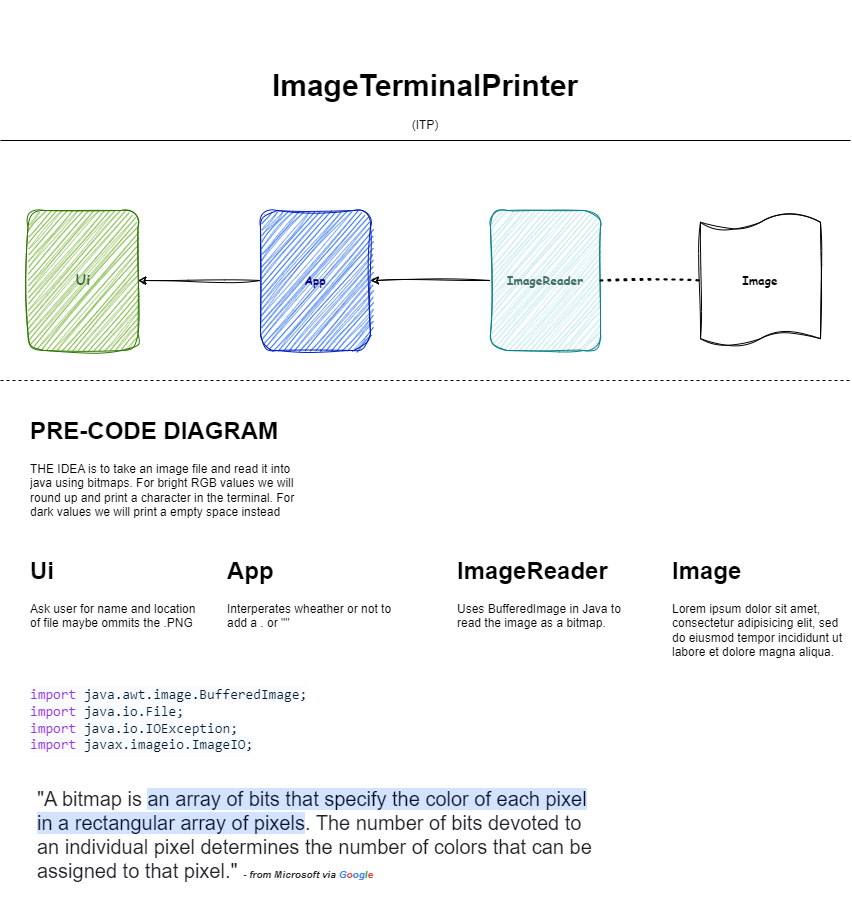

The diagram above was exported from draw.io. Its source (the exported page's mxGraphModel, read from the mxfile embedded in the PNG):
<mxGraphModel dx="1434" dy="739" grid="1" gridSize="10" guides="1" tooltips="1" connect="1" arrows="1" fold="1" page="1" pageScale="1" pageWidth="850" pageHeight="1100" math="0" shadow="0">
  <root>
    <mxCell id="0" />
    <mxCell id="1" parent="0" />
    <mxCell id="J8hnC5MoUxRjyLViMq49-2" value="&lt;h1 style=&quot;margin-top: 0px;&quot;&gt;PRE-CODE DIAGRAM&lt;/h1&gt;&lt;p&gt;THE IDEA is to take an image file and read it into java using bitmaps. For bright RGB values we will round up and print a character in the terminal. For dark values we will print a empty space instead&lt;/p&gt;" style="text;html=1;whiteSpace=wrap;overflow=hidden;rounded=0;" vertex="1" parent="1">
      <mxGeometry x="27.5" y="410" width="275" height="180" as="geometry" />
    </mxCell>
    <mxCell id="J8hnC5MoUxRjyLViMq49-3" value="&lt;h3&gt;&lt;font color=&quot;#3f6642&quot;&gt;Ui&lt;/font&gt;&lt;/h3&gt;" style="rounded=1;whiteSpace=wrap;html=1;sketch=1;curveFitting=1;jiggle=2;fontFamily=Comic Sans MS;fontStyle=1;fillColor=#60a917;fontColor=#000000;strokeColor=#2D7600;" vertex="1" parent="1">
      <mxGeometry x="27.5" y="210" width="110" height="140" as="geometry" />
    </mxCell>
    <mxCell id="J8hnC5MoUxRjyLViMq49-9" style="edgeStyle=orthogonalEdgeStyle;rounded=0;orthogonalLoop=1;jettySize=auto;html=1;exitX=0;exitY=0.5;exitDx=0;exitDy=0;entryX=1;entryY=0.5;entryDx=0;entryDy=0;sketch=1;curveFitting=1;jiggle=2;fontFamily=Comic Sans MS;fontStyle=1;fontColor=#000000;" edge="1" parent="1" source="J8hnC5MoUxRjyLViMq49-6" target="J8hnC5MoUxRjyLViMq49-3">
      <mxGeometry relative="1" as="geometry" />
    </mxCell>
    <mxCell id="J8hnC5MoUxRjyLViMq49-6" value="App" style="rounded=1;whiteSpace=wrap;html=1;sketch=1;curveFitting=1;jiggle=2;fontFamily=Comic Sans MS;fontStyle=1;fillColor=#0050ef;fontColor=#00007D;strokeColor=#001DBC;" vertex="1" parent="1">
      <mxGeometry x="260" y="210" width="110" height="140" as="geometry" />
    </mxCell>
    <mxCell id="J8hnC5MoUxRjyLViMq49-10" style="edgeStyle=orthogonalEdgeStyle;rounded=0;orthogonalLoop=1;jettySize=auto;html=1;exitX=0;exitY=0.5;exitDx=0;exitDy=0;entryX=1;entryY=0.5;entryDx=0;entryDy=0;sketch=1;curveFitting=1;jiggle=2;fontFamily=Comic Sans MS;fontStyle=1;fontColor=#000000;" edge="1" parent="1" source="J8hnC5MoUxRjyLViMq49-7" target="J8hnC5MoUxRjyLViMq49-6">
      <mxGeometry relative="1" as="geometry" />
    </mxCell>
    <mxCell id="J8hnC5MoUxRjyLViMq49-7" value="ImageReader" style="rounded=1;whiteSpace=wrap;html=1;sketch=1;curveFitting=1;jiggle=2;fontFamily=Comic Sans MS;fontStyle=1;fillColor=#b0e3e6;strokeColor=#0e8088;fontColor=#447068;" vertex="1" parent="1">
      <mxGeometry x="490" y="210" width="110" height="140" as="geometry" />
    </mxCell>
    <mxCell id="J8hnC5MoUxRjyLViMq49-8" value="Image" style="shape=tape;whiteSpace=wrap;html=1;size=0.10526315789473684;sketch=1;curveFitting=1;jiggle=2;fontFamily=Comic Sans MS;fontStyle=1;fontColor=#000000;" vertex="1" parent="1">
      <mxGeometry x="700" y="215" width="120" height="130" as="geometry" />
    </mxCell>
    <mxCell id="J8hnC5MoUxRjyLViMq49-11" value="" style="endArrow=none;dashed=1;html=1;dashPattern=1 3;strokeWidth=2;rounded=0;entryX=0;entryY=0.5;entryDx=0;entryDy=0;entryPerimeter=0;exitX=1;exitY=0.5;exitDx=0;exitDy=0;sketch=1;curveFitting=1;jiggle=2;fontFamily=Comic Sans MS;fontStyle=1;fontColor=#000000;" edge="1" parent="1" source="J8hnC5MoUxRjyLViMq49-7" target="J8hnC5MoUxRjyLViMq49-8">
      <mxGeometry width="50" height="50" relative="1" as="geometry">
        <mxPoint x="650" y="400" as="sourcePoint" />
        <mxPoint x="700" y="350" as="targetPoint" />
      </mxGeometry>
    </mxCell>
    <mxCell id="J8hnC5MoUxRjyLViMq49-12" value="&lt;h1&gt;&lt;font style=&quot;font-size: 30px;&quot;&gt;ImageTerminalPrinter&lt;/font&gt;&lt;/h1&gt;" style="text;html=1;align=center;verticalAlign=middle;whiteSpace=wrap;rounded=0;fontStyle=1;fontFamily=Helvetica;" vertex="1" parent="1">
      <mxGeometry x="240" width="370" height="170" as="geometry" />
    </mxCell>
    <mxCell id="J8hnC5MoUxRjyLViMq49-13" value="(ITP)" style="text;html=1;align=center;verticalAlign=middle;whiteSpace=wrap;rounded=0;" vertex="1" parent="1">
      <mxGeometry x="395" y="110" width="60" height="30" as="geometry" />
    </mxCell>
    <mxCell id="J8hnC5MoUxRjyLViMq49-14" value="" style="endArrow=none;html=1;rounded=0;" edge="1" parent="1">
      <mxGeometry width="50" height="50" relative="1" as="geometry">
        <mxPoint y="140" as="sourcePoint" />
        <mxPoint x="850" y="140" as="targetPoint" />
      </mxGeometry>
    </mxCell>
    <mxCell id="J8hnC5MoUxRjyLViMq49-15" value="" style="endArrow=none;dashed=1;html=1;rounded=0;" edge="1" parent="1">
      <mxGeometry width="50" height="50" relative="1" as="geometry">
        <mxPoint y="380" as="sourcePoint" />
        <mxPoint x="850" y="380" as="targetPoint" />
      </mxGeometry>
    </mxCell>
    <mxCell id="J8hnC5MoUxRjyLViMq49-17" value="&lt;h1 style=&quot;margin-top: 0px;&quot;&gt;Image&lt;/h1&gt;&lt;p&gt;Lorem ipsum dolor sit amet, consectetur adipisicing elit, sed do eiusmod tempor incididunt ut labore et dolore magna aliqua.&lt;/p&gt;" style="text;html=1;whiteSpace=wrap;overflow=hidden;rounded=0;" vertex="1" parent="1">
      <mxGeometry x="670" y="550" width="180" height="120" as="geometry" />
    </mxCell>
    <mxCell id="J8hnC5MoUxRjyLViMq49-18" value="&lt;h1 style=&quot;margin-top: 0px;&quot;&gt;ImageReader&lt;/h1&gt;&lt;p&gt;Uses BufferedImage in Java to read the image as a bitmap.&lt;/p&gt;" style="text;html=1;whiteSpace=wrap;overflow=hidden;rounded=0;" vertex="1" parent="1">
      <mxGeometry x="455" y="550" width="180" height="120" as="geometry" />
    </mxCell>
    <mxCell id="J8hnC5MoUxRjyLViMq49-19" value="&lt;h1 style=&quot;margin-top: 0px;&quot;&gt;App&lt;/h1&gt;&lt;p&gt;Interperates wheather or not to add a . or &quot;&quot;&lt;/p&gt;" style="text;html=1;whiteSpace=wrap;overflow=hidden;rounded=0;" vertex="1" parent="1">
      <mxGeometry x="225" y="550" width="180" height="120" as="geometry" />
    </mxCell>
    <mxCell id="J8hnC5MoUxRjyLViMq49-20" value="&lt;h1 style=&quot;margin-top: 0px;&quot;&gt;Ui&lt;/h1&gt;&lt;p&gt;Ask user for name and location of file maybe ommits the .PNG&lt;/p&gt;" style="text;html=1;whiteSpace=wrap;overflow=hidden;rounded=0;" vertex="1" parent="1">
      <mxGeometry x="27.5" y="550" width="180" height="120" as="geometry" />
    </mxCell>
    <UserObject label="&lt;span class=&quot;VSzkzc&quot; style=&quot;color: rgb(147, 52, 230); font-family: monospace; font-size: 14px; font-style: normal; font-variant-ligatures: normal; font-variant-caps: normal; font-weight: 400; letter-spacing: normal; orphans: 2; text-align: start; text-indent: 0px; text-transform: none; widows: 2; word-spacing: 0px; -webkit-text-stroke-width: 0px; white-space: pre; background-color: rgba(245, 248, 255, 0.5); text-decoration-thickness: initial; text-decoration-style: initial; text-decoration-color: initial;&quot;&gt;import&lt;/span&gt;&lt;span style=&quot;color: rgb(0, 29, 53); font-family: monospace; font-size: 14px; font-style: normal; font-variant-ligatures: normal; font-variant-caps: normal; font-weight: 400; letter-spacing: normal; orphans: 2; text-align: start; text-indent: 0px; text-transform: none; widows: 2; word-spacing: 0px; -webkit-text-stroke-width: 0px; white-space: pre; background-color: rgba(245, 248, 255, 0.5); text-decoration-thickness: initial; text-decoration-style: initial; text-decoration-color: initial;&quot;&gt; java.awt.image.BufferedImage;&lt;/span&gt;&lt;br aria-hidden=&quot;true&quot; style=&quot;color: rgb(0, 29, 53); font-family: monospace; font-size: 14px; font-style: normal; font-variant-ligatures: normal; font-variant-caps: normal; font-weight: 400; letter-spacing: normal; orphans: 2; text-align: start; text-indent: 0px; text-transform: none; widows: 2; word-spacing: 0px; -webkit-text-stroke-width: 0px; white-space: pre; background-color: rgba(245, 248, 255, 0.5); text-decoration-thickness: initial; text-decoration-style: initial; text-decoration-color: initial;&quot;&gt;&lt;span class=&quot;VSzkzc&quot; style=&quot;color: rgb(147, 52, 230); font-family: monospace; font-size: 14px; font-style: normal; font-variant-ligatures: normal; font-variant-caps: normal; font-weight: 400; letter-spacing: normal; orphans: 2; text-align: start; text-indent: 0px; text-transform: none; widows: 2; word-spacing: 0px; -webkit-text-stroke-width: 0px; white-space: pre; background-color: rgba(245, 248, 255, 0.5); text-decoration-thickness: initial; text-decoration-style: initial; text-decoration-color: initial;&quot;&gt;import&lt;/span&gt;&lt;span style=&quot;color: rgb(0, 29, 53); font-family: monospace; font-size: 14px; font-style: normal; font-variant-ligatures: normal; font-variant-caps: normal; font-weight: 400; letter-spacing: normal; orphans: 2; text-align: start; text-indent: 0px; text-transform: none; widows: 2; word-spacing: 0px; -webkit-text-stroke-width: 0px; white-space: pre; background-color: rgba(245, 248, 255, 0.5); text-decoration-thickness: initial; text-decoration-style: initial; text-decoration-color: initial;&quot;&gt; java.io.File;&lt;/span&gt;&lt;br aria-hidden=&quot;true&quot; style=&quot;color: rgb(0, 29, 53); font-family: monospace; font-size: 14px; font-style: normal; font-variant-ligatures: normal; font-variant-caps: normal; font-weight: 400; letter-spacing: normal; orphans: 2; text-align: start; text-indent: 0px; text-transform: none; widows: 2; word-spacing: 0px; -webkit-text-stroke-width: 0px; white-space: pre; background-color: rgba(245, 248, 255, 0.5); text-decoration-thickness: initial; text-decoration-style: initial; text-decoration-color: initial;&quot;&gt;&lt;span class=&quot;VSzkzc&quot; style=&quot;color: rgb(147, 52, 230); font-family: monospace; font-size: 14px; font-style: normal; font-variant-ligatures: normal; font-variant-caps: normal; font-weight: 400; letter-spacing: normal; orphans: 2; text-align: start; text-indent: 0px; text-transform: none; widows: 2; word-spacing: 0px; -webkit-text-stroke-width: 0px; white-space: pre; background-color: rgba(245, 248, 255, 0.5); text-decoration-thickness: initial; text-decoration-style: initial; text-decoration-color: initial;&quot;&gt;import&lt;/span&gt;&lt;span style=&quot;color: rgb(0, 29, 53); font-family: monospace; font-size: 14px; font-style: normal; font-variant-ligatures: normal; font-variant-caps: normal; font-weight: 400; letter-spacing: normal; orphans: 2; text-align: start; text-indent: 0px; text-transform: none; widows: 2; word-spacing: 0px; -webkit-text-stroke-width: 0px; white-space: pre; background-color: rgba(245, 248, 255, 0.5); text-decoration-thickness: initial; text-decoration-style: initial; text-decoration-color: initial;&quot;&gt; java.io.IOException;&lt;/span&gt;&lt;br aria-hidden=&quot;true&quot; style=&quot;color: rgb(0, 29, 53); font-family: monospace; font-size: 14px; font-style: normal; font-variant-ligatures: normal; font-variant-caps: normal; font-weight: 400; letter-spacing: normal; orphans: 2; text-align: start; text-indent: 0px; text-transform: none; widows: 2; word-spacing: 0px; -webkit-text-stroke-width: 0px; white-space: pre; background-color: rgba(245, 248, 255, 0.5); text-decoration-thickness: initial; text-decoration-style: initial; text-decoration-color: initial;&quot;&gt;&lt;span class=&quot;VSzkzc&quot; style=&quot;color: rgb(147, 52, 230); font-family: monospace; font-size: 14px; font-style: normal; font-variant-ligatures: normal; font-variant-caps: normal; font-weight: 400; letter-spacing: normal; orphans: 2; text-align: start; text-indent: 0px; text-transform: none; widows: 2; word-spacing: 0px; -webkit-text-stroke-width: 0px; white-space: pre; background-color: rgba(245, 248, 255, 0.5); text-decoration-thickness: initial; text-decoration-style: initial; text-decoration-color: initial;&quot;&gt;import&lt;/span&gt;&lt;span style=&quot;color: rgb(0, 29, 53); font-family: monospace; font-size: 14px; font-style: normal; font-variant-ligatures: normal; font-variant-caps: normal; font-weight: 400; letter-spacing: normal; orphans: 2; text-align: start; text-indent: 0px; text-transform: none; widows: 2; word-spacing: 0px; -webkit-text-stroke-width: 0px; white-space: pre; background-color: rgba(245, 248, 255, 0.5); text-decoration-thickness: initial; text-decoration-style: initial; text-decoration-color: initial;&quot;&gt; javax.imageio.ImageIO;&lt;/span&gt;" link="&lt;span class=&quot;VSzkzc&quot; style=&quot;color: rgb(147, 52, 230); font-family: monospace; font-size: 14px; font-style: normal; font-variant-ligatures: normal; font-variant-caps: normal; font-weight: 400; letter-spacing: normal; orphans: 2; text-align: start; text-indent: 0px; text-transform: none; widows: 2; word-spacing: 0px; -webkit-text-stroke-width: 0px; white-space: pre; background-color: rgba(245, 248, 255, 0.5); text-decoration-thickness: initial; text-decoration-style: initial; text-decoration-color: initial;&quot;&gt;import&lt;/span&gt;&lt;span style=&quot;color: rgb(0, 29, 53); font-family: monospace; font-size: 14px; font-style: normal; font-variant-ligatures: normal; font-variant-caps: normal; font-weight: 400; letter-spacing: normal; orphans: 2; text-align: start; text-indent: 0px; text-transform: none; widows: 2; word-spacing: 0px; -webkit-text-stroke-width: 0px; white-space: pre; background-color: rgba(245, 248, 255, 0.5); text-decoration-thickness: initial; text-decoration-style: initial; text-decoration-color: initial;&quot;&gt; java.awt.image.BufferedImage;&lt;/span&gt;&lt;br aria-hidden=&quot;true&quot; style=&quot;color: rgb(0, 29, 53); font-family: monospace; font-size: 14px; font-style: normal; font-variant-ligatures: normal; font-variant-caps: normal; font-weight: 400; letter-spacing: normal; orphans: 2; text-align: start; text-indent: 0px; text-transform: none; widows: 2; word-spacing: 0px; -webkit-text-stroke-width: 0px; white-space: pre; background-color: rgba(245, 248, 255, 0.5); text-decoration-thickness: initial; text-decoration-style: initial; text-decoration-color: initial;&quot;&gt;&lt;span class=&quot;VSzkzc&quot; style=&quot;color: rgb(147, 52, 230); font-family: monospace; font-size: 14px; font-style: normal; font-variant-ligatures: normal; font-variant-caps: normal; font-weight: 400; letter-spacing: normal; orphans: 2; text-align: start; text-indent: 0px; text-transform: none; widows: 2; word-spacing: 0px; -webkit-text-stroke-width: 0px; white-space: pre; background-color: rgba(245, 248, 255, 0.5); text-decoration-thickness: initial; text-decoration-style: initial; text-decoration-color: initial;&quot;&gt;import&lt;/span&gt;&lt;span style=&quot;color: rgb(0, 29, 53); font-family: monospace; font-size: 14px; font-style: normal; font-variant-ligatures: normal; font-variant-caps: normal; font-weight: 400; letter-spacing: normal; orphans: 2; text-align: start; text-indent: 0px; text-transform: none; widows: 2; word-spacing: 0px; -webkit-text-stroke-width: 0px; white-space: pre; background-color: rgba(245, 248, 255, 0.5); text-decoration-thickness: initial; text-decoration-style: initial; text-decoration-color: initial;&quot;&gt; java.io.File;&lt;/span&gt;&lt;br aria-hidden=&quot;true&quot; style=&quot;color: rgb(0, 29, 53); font-family: monospace; font-size: 14px; font-style: normal; font-variant-ligatures: normal; font-variant-caps: normal; font-weight: 400; letter-spacing: normal; orphans: 2; text-align: start; text-indent: 0px; text-transform: none; widows: 2; word-spacing: 0px; -webkit-text-stroke-width: 0px; white-space: pre; background-color: rgba(245, 248, 255, 0.5); text-decoration-thickness: initial; text-decoration-style: initial; text-decoration-color: initial;&quot;&gt;&lt;span class=&quot;VSzkzc&quot; style=&quot;color: rgb(147, 52, 230); font-family: monospace; font-size: 14px; font-style: normal; font-variant-ligatures: normal; font-variant-caps: normal; font-weight: 400; letter-spacing: normal; orphans: 2; text-align: start; text-indent: 0px; text-transform: none; widows: 2; word-spacing: 0px; -webkit-text-stroke-width: 0px; white-space: pre; background-color: rgba(245, 248, 255, 0.5); text-decoration-thickness: initial; text-decoration-style: initial; text-decoration-color: initial;&quot;&gt;import&lt;/span&gt;&lt;span style=&quot;color: rgb(0, 29, 53); font-family: monospace; font-size: 14px; font-style: normal; font-variant-ligatures: normal; font-variant-caps: normal; font-weight: 400; letter-spacing: normal; orphans: 2; text-align: start; text-indent: 0px; text-transform: none; widows: 2; word-spacing: 0px; -webkit-text-stroke-width: 0px; white-space: pre; background-color: rgba(245, 248, 255, 0.5); text-decoration-thickness: initial; text-decoration-style: initial; text-decoration-color: initial;&quot;&gt; java.io.IOException;&lt;/span&gt;&lt;br aria-hidden=&quot;true&quot; style=&quot;color: rgb(0, 29, 53); font-family: monospace; font-size: 14px; font-style: normal; font-variant-ligatures: normal; font-variant-caps: normal; font-weight: 400; letter-spacing: normal; orphans: 2; text-align: start; text-indent: 0px; text-transform: none; widows: 2; word-spacing: 0px; -webkit-text-stroke-width: 0px; white-space: pre; background-color: rgba(245, 248, 255, 0.5); text-decoration-thickness: initial; text-decoration-style: initial; text-decoration-color: initial;&quot;&gt;&lt;span class=&quot;VSzkzc&quot; style=&quot;color: rgb(147, 52, 230); font-family: monospace; font-size: 14px; font-style: normal; font-variant-ligatures: normal; font-variant-caps: normal; font-weight: 400; letter-spacing: normal; orphans: 2; text-align: start; text-indent: 0px; text-transform: none; widows: 2; word-spacing: 0px; -webkit-text-stroke-width: 0px; white-space: pre; background-color: rgba(245, 248, 255, 0.5); text-decoration-thickness: initial; text-decoration-style: initial; text-decoration-color: initial;&quot;&gt;import&lt;/span&gt;&lt;span style=&quot;color: rgb(0, 29, 53); font-family: monospace; font-size: 14px; font-style: normal; font-variant-ligatures: normal; font-variant-caps: normal; font-weight: 400; letter-spacing: normal; orphans: 2; text-align: start; text-indent: 0px; text-transform: none; widows: 2; word-spacing: 0px; -webkit-text-stroke-width: 0px; white-space: pre; background-color: rgba(245, 248, 255, 0.5); text-decoration-thickness: initial; text-decoration-style: initial; text-decoration-color: initial;&quot;&gt; javax.imageio.ImageIO;&lt;/span&gt;" id="J8hnC5MoUxRjyLViMq49-21">
      <mxCell style="text;whiteSpace=wrap;html=1;" vertex="1" parent="1">
        <mxGeometry x="27.5" y="680" width="310" height="90" as="geometry" />
      </mxCell>
    </UserObject>
    <mxCell id="J8hnC5MoUxRjyLViMq49-22" value="&lt;span style=&quot;background-color: rgb(255, 255, 255);&quot;&gt;&lt;span style=&quot;color: rgb(32, 33, 36); font-family: &amp;quot;Google Sans&amp;quot;, Roboto, arial, sans-serif; font-size: 20px; font-style: normal; font-variant-ligatures: normal; font-variant-caps: normal; font-weight: 400; letter-spacing: normal; orphans: 2; text-align: left; text-indent: 0px; text-transform: none; widows: 2; word-spacing: 0px; -webkit-text-stroke-width: 0px; white-space: normal; text-decoration-thickness: initial; text-decoration-style: initial; text-decoration-color: initial; float: none; display: inline !important;&quot;&gt;&quot;A bitmap is&amp;nbsp;&lt;/span&gt;&lt;b style=&quot;background-image: linear-gradient(90deg, rgb(211, 227, 253) 50%, rgba(0, 0, 0, 0) 50%); background-position: 0% 0px; background-size: 200% 100%; background-repeat: no-repeat; background-attachment: initial; background-origin: initial; background-clip: initial; color: rgb(4, 12, 40); font-weight: 500; animation: 0.75s cubic-bezier(0.05, 0.7, 0.1, 1) 0.25s 1 normal forwards running highlight; font-family: &amp;quot;Google Sans&amp;quot;, Roboto, arial, sans-serif; font-size: 20px; font-style: normal; font-variant-ligatures: normal; font-variant-caps: normal; letter-spacing: normal; orphans: 2; text-align: left; text-indent: 0px; text-transform: none; widows: 2; word-spacing: 0px; -webkit-text-stroke-width: 0px; white-space: normal; text-decoration-thickness: initial; text-decoration-style: initial; text-decoration-color: initial;&quot;&gt;an array of bits that specify the color of each pixel in a rectangular array of pixels&lt;/b&gt;&lt;span style=&quot;color: rgb(32, 33, 36); font-family: &amp;quot;Google Sans&amp;quot;, Roboto, arial, sans-serif; font-size: 20px; font-style: normal; font-variant-ligatures: normal; font-variant-caps: normal; font-weight: 400; letter-spacing: normal; orphans: 2; text-align: left; text-indent: 0px; text-transform: none; widows: 2; word-spacing: 0px; -webkit-text-stroke-width: 0px; white-space: normal; text-decoration-thickness: initial; text-decoration-style: initial; text-decoration-color: initial; float: none; display: inline !important;&quot;&gt;. The number of bits devoted to an individual pixel determines the number of colors that can be assigned to that pixel.&quot;&lt;/span&gt;&lt;/span&gt;&lt;span style=&quot;color: rgb(32, 33, 36); font-family: &amp;quot;Google Sans&amp;quot;, Roboto, arial, sans-serif; font-size: 20px; font-style: normal; font-variant-ligatures: normal; font-variant-caps: normal; font-weight: 400; letter-spacing: normal; orphans: 2; text-align: left; text-indent: 0px; text-transform: none; widows: 2; word-spacing: 0px; -webkit-text-stroke-width: 0px; white-space: normal; background-color: rgb(255, 255, 255); text-decoration-thickness: initial; text-decoration-style: initial; text-decoration-color: initial; display: inline !important; float: none;&quot;&gt; &lt;/span&gt;&lt;span style=&quot;font-family: &amp;quot;Google Sans&amp;quot;, Roboto, arial, sans-serif; font-variant-ligatures: normal; font-variant-caps: normal; letter-spacing: normal; orphans: 2; text-align: left; text-indent: 0px; text-transform: none; widows: 2; word-spacing: 0px; -webkit-text-stroke-width: 0px; white-space: normal; background-color: rgb(255, 255, 255); text-decoration-thickness: initial; text-decoration-style: initial; text-decoration-color: initial; float: none; display: inline !important;&quot;&gt;&lt;font style=&quot;font-size: 10px;&quot;&gt;&lt;b style=&quot;&quot;&gt;&lt;i style=&quot;&quot;&gt;&lt;font color=&quot;#202124&quot;&gt;- from Microsoft via &lt;/font&gt;&lt;font color=&quot;#4285f4&quot;&gt;G&lt;/font&gt;&lt;font color=&quot;#ea4335&quot;&gt;o&lt;/font&gt;&lt;font color=&quot;#4285f4&quot;&gt;og&lt;/font&gt;&lt;font color=&quot;#34a853&quot;&gt;l&lt;/font&gt;&lt;font color=&quot;#ea4335&quot;&gt;e&lt;/font&gt;&lt;/i&gt;&lt;/b&gt;&lt;/font&gt;&lt;/span&gt;" style="text;whiteSpace=wrap;html=1;" vertex="1" parent="1">
      <mxGeometry x="35" y="780" width="560" height="120" as="geometry" />
    </mxCell>
  </root>
</mxGraphModel>